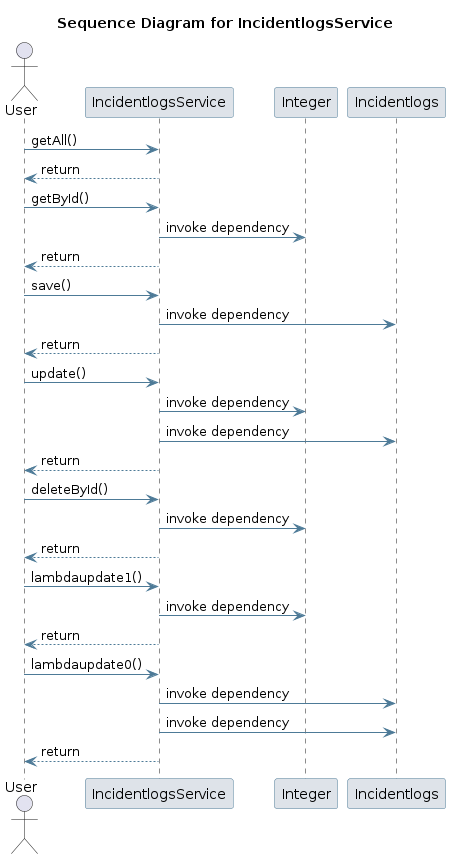

The diagram above was rendered by PlantUML. Its source (embedded in the PNG):
@startuml
skinparam sequence {
 ArrowColor #4D7A97 
 ParticipantBorderColor #4D7A97 
 ParticipantBackgroundColor #DEE3E9 
}
title Sequence Diagram for IncidentlogsService

actor User
User -> IncidentlogsService: getAll()
IncidentlogsService --> User : return
User -> IncidentlogsService: getById()
participant Integer
IncidentlogsService -> Integer: invoke dependency
IncidentlogsService --> User : return
User -> IncidentlogsService: save()
participant Incidentlogs
IncidentlogsService -> Incidentlogs: invoke dependency
IncidentlogsService --> User : return
User -> IncidentlogsService: update()
IncidentlogsService -> Integer: invoke dependency
IncidentlogsService -> Incidentlogs: invoke dependency
IncidentlogsService --> User : return
User -> IncidentlogsService: deleteById()
IncidentlogsService -> Integer: invoke dependency
IncidentlogsService --> User : return
User -> IncidentlogsService: lambdaupdate1()
IncidentlogsService -> Integer: invoke dependency
IncidentlogsService --> User : return
User -> IncidentlogsService: lambdaupdate0()
IncidentlogsService -> Incidentlogs: invoke dependency
IncidentlogsService -> Incidentlogs: invoke dependency
IncidentlogsService --> User : return
@enduml